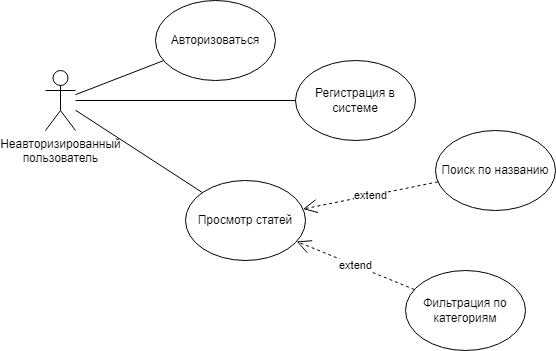

The diagram above was exported from draw.io. Its source (the exported page's mxGraphModel, read from the mxfile embedded in the PNG):
<mxGraphModel dx="1434" dy="772" grid="1" gridSize="10" guides="1" tooltips="1" connect="1" arrows="1" fold="1" page="1" pageScale="1" pageWidth="827" pageHeight="1169" math="0" shadow="0">
  <root>
    <mxCell id="0" />
    <mxCell id="1" parent="0" />
    <mxCell id="hQ5xI3J2zejcUiXDEZFm-1" value="Неавторизированный &lt;br&gt;пользователь&lt;div&gt;&lt;br&gt;&lt;/div&gt;" style="shape=umlActor;verticalLabelPosition=bottom;verticalAlign=top;html=1;outlineConnect=0;" parent="1" vertex="1">
      <mxGeometry x="80" y="370" width="30" height="60" as="geometry" />
    </mxCell>
    <mxCell id="iVoScMvbMKrMQITY9O_c-1" value="Авторизоваться" style="ellipse;whiteSpace=wrap;html=1;" parent="1" vertex="1">
      <mxGeometry x="190" y="300" width="120" height="80" as="geometry" />
    </mxCell>
    <mxCell id="iVoScMvbMKrMQITY9O_c-2" value="Регистрация в системе" style="ellipse;whiteSpace=wrap;html=1;" parent="1" vertex="1">
      <mxGeometry x="330" y="360" width="120" height="80" as="geometry" />
    </mxCell>
    <mxCell id="iVoScMvbMKrMQITY9O_c-3" value="Просмотр статей" style="ellipse;whiteSpace=wrap;html=1;" parent="1" vertex="1">
      <mxGeometry x="220" y="480" width="120" height="80" as="geometry" />
    </mxCell>
    <mxCell id="iVoScMvbMKrMQITY9O_c-5" value="Поиск по названию" style="ellipse;whiteSpace=wrap;html=1;" parent="1" vertex="1">
      <mxGeometry x="470" y="430" width="120" height="80" as="geometry" />
    </mxCell>
    <mxCell id="iVoScMvbMKrMQITY9O_c-6" value="Фильтрация по категориям" style="ellipse;whiteSpace=wrap;html=1;" parent="1" vertex="1">
      <mxGeometry x="440" y="570" width="120" height="80" as="geometry" />
    </mxCell>
    <mxCell id="xlcRNzeJlKJRBNrw3SPW-1" value="" style="endArrow=none;html=1;rounded=0;" parent="1" source="hQ5xI3J2zejcUiXDEZFm-1" target="iVoScMvbMKrMQITY9O_c-1" edge="1">
      <mxGeometry width="50" height="50" relative="1" as="geometry">
        <mxPoint x="233" y="564" as="sourcePoint" />
        <mxPoint x="277" y="581" as="targetPoint" />
      </mxGeometry>
    </mxCell>
    <mxCell id="xlcRNzeJlKJRBNrw3SPW-2" value="" style="endArrow=none;html=1;rounded=0;" parent="1" source="hQ5xI3J2zejcUiXDEZFm-1" target="iVoScMvbMKrMQITY9O_c-3" edge="1">
      <mxGeometry width="50" height="50" relative="1" as="geometry">
        <mxPoint x="120" y="404" as="sourcePoint" />
        <mxPoint x="208" y="370" as="targetPoint" />
      </mxGeometry>
    </mxCell>
    <mxCell id="xlcRNzeJlKJRBNrw3SPW-3" value="" style="endArrow=none;html=1;rounded=0;" parent="1" source="hQ5xI3J2zejcUiXDEZFm-1" target="iVoScMvbMKrMQITY9O_c-2" edge="1">
      <mxGeometry width="50" height="50" relative="1" as="geometry">
        <mxPoint x="120" y="404" as="sourcePoint" />
        <mxPoint x="208" y="370" as="targetPoint" />
      </mxGeometry>
    </mxCell>
    <mxCell id="Bx_fc3zNyMfojwwQf9o5-1" value="extend" style="endArrow=open;endSize=12;dashed=1;html=1;rounded=0;" parent="1" source="iVoScMvbMKrMQITY9O_c-5" target="iVoScMvbMKrMQITY9O_c-3" edge="1">
      <mxGeometry x="0.0009" width="160" relative="1" as="geometry">
        <mxPoint x="195" y="670" as="sourcePoint" />
        <mxPoint x="185" y="585" as="targetPoint" />
        <mxPoint as="offset" />
      </mxGeometry>
    </mxCell>
    <mxCell id="Bx_fc3zNyMfojwwQf9o5-2" value="extend" style="endArrow=open;endSize=12;dashed=1;html=1;rounded=0;" parent="1" source="iVoScMvbMKrMQITY9O_c-6" target="iVoScMvbMKrMQITY9O_c-3" edge="1">
      <mxGeometry x="0.0009" width="160" relative="1" as="geometry">
        <mxPoint x="452" y="500" as="sourcePoint" />
        <mxPoint x="348" y="519" as="targetPoint" />
        <mxPoint as="offset" />
      </mxGeometry>
    </mxCell>
  </root>
</mxGraphModel>